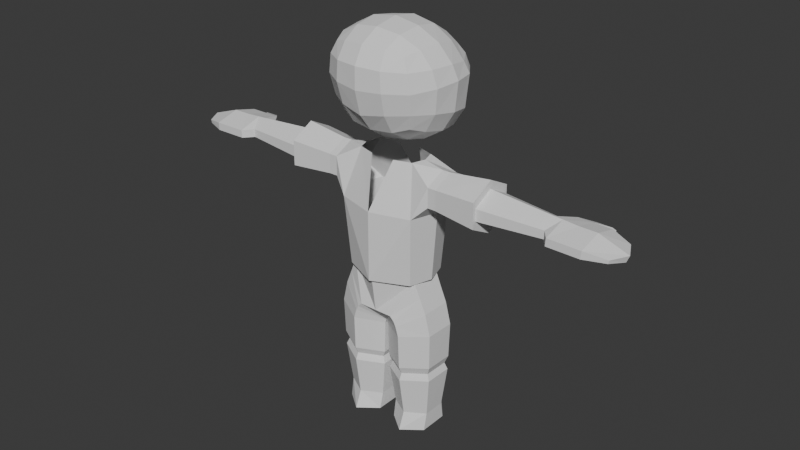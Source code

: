 # Source: char.blend  (saved by Blender 4.5.90; exported with 4.5.12 LTS)
import bpy
from mathutils import Matrix  # noqa: F401  (used for matrix-valued properties, if any)

bpy.ops.wm.read_factory_settings(use_empty=True)
scene = bpy.context.scene
scene.name = 'Scene'

# ---- world
world_world = bpy.data.worlds.new('World'); scene.world = world_world
world_world.use_nodes = True; world_world.node_tree.nodes.clear()
_N = world_world.node_tree.nodes; _L = world_world.node_tree.links
n0 = _N.new('ShaderNodeOutputWorld'); n0.name = 'World Output'; n0.location = (200, 100)
n1 = _N.new('ShaderNodeBackground'); n1.name = 'Background'; n1.location = (-200, 100)
n1.inputs[0].default_value = (0.05088, 0.05088, 0.05088, 1.0)
_L.new(n1.outputs[0], n0.inputs[0])
n0.is_active_output = True
world_world.color = (0.05088, 0.05088, 0.05088)
world_world.sun_shadow_jitter_overblur = 0.0

# ---- meshes
me_cube = bpy.data.meshes.new('Cube')
me_cube.from_pydata([(-0.5, -0.3524, -0.3288), (-0.5, -0.4524, 0.5552), (-0.5, 0.5476, -0.4802), (-0.5, 0.5034, 0.504), (-0.5729, 0.3796, -0.4767), (-0.6096, 0.1273, -0.4619), (-0.5729, -0.1491, -0.4017), (-0.5729, -0.4253, -0.1255), (-0.6096, -0.4822, 0.1477), (-0.5729, -0.4899, 0.3929), (-0.5729, -0.2643, 0.6105), (-0.6096, 0.02121, 0.6342), (-0.5729, 0.3064, 0.5843), (-0.5729, 0.5827, 0.367), (-0.6096, 0.6308, 0.2017), (-0.5729, 0.6053, -0.2193), (1.583e-08, 0.6343, -0.6164), (-0.2966, 0.6053, -0.5708), (-0.2966, 0.5729, 0.5729), (-5.588e-09, 0.6096, 0.6096), (-0.2966, -0.4253, -0.4017), (-1.211e-08, -0.462, -0.4229), (-9.313e-10, -0.5849, 0.6382), (-0.2966, -0.5406, 0.6105), (-0.729, -0.1686, -0.145), (-0.7818, -0.2083, 0.1827), (-0.729, -0.2398, 0.4047), (-0.7818, 0.1249, -0.1883), (-0.8395, 0.1048, 0.2078), (-0.7818, 0.06071, 0.4036), (-0.729, 0.3925, -0.2276), (-0.7818, 0.3938, 0.2058), (-0.729, 0.3498, 0.3551), (-0.3162, 0.7391, -0.2647), (-0.3331, 0.7837, 0.1792), (-0.3162, 0.729, 0.3752), (-0.0002137, 0.8727, -0.2768), (9.313e-09, 0.8395, 0.1771), (-5.588e-09, 0.7818, 0.3922), (-2.515e-08, -0.6342, -0.1974), (-9.313e-09, -0.7169, 0.1286), (5.588e-09, -0.7113, 0.415), (-0.3162, -0.5814, -0.145), (-0.3331, -0.657, 0.1448), (-0.3162, -0.6526, 0.4047), (-0.3162, 0.3925, -0.6404), (-7.451e-09, 0.4037, -0.7), (-0.3331, 0.1249, -0.637), (-3.159e-17, 0.1226, -0.6972), (-0.3162, -0.1686, -0.5578), (1.211e-08, -0.1856, -0.6106), (1.118e-08, 0.3331, 0.7818), (-0.3162, 0.3162, 0.729), (-9.313e-10, -1.397e-08, 0.8395), (-0.3331, 0.001835, 0.784), (-1.676e-08, -0.331, 0.7843), (-0.3162, -0.3061, 0.7407), (-0.0002137, 0.8028, -0.1314), (-0.06461, 0.7748, -0.2852), (-0.0002137, 0.7573, -0.3483)], [], [(24, 25, 28, 27), (25, 26, 29, 28), (27, 28, 31, 30), (28, 29, 32, 31), (0, 7, 24, 6), (7, 8, 25, 24), (8, 9, 26, 25), (9, 1, 10, 26), (26, 10, 11, 29), (29, 11, 12, 32), (32, 12, 3, 13), (31, 32, 13, 14), (30, 31, 14, 15), (4, 30, 15, 2), (5, 27, 30, 4), (6, 24, 27, 5), (33, 34, 37, 57, 58), (34, 35, 38, 37), (2, 15, 33, 17), (15, 14, 34, 33), (14, 13, 35, 34), (13, 3, 18, 35), (35, 18, 19, 38), (17, 33, 58, 59, 16), (39, 40, 43, 42), (40, 41, 44, 43), (41, 22, 23, 44), (44, 23, 1, 9), (43, 44, 9, 8), (42, 43, 8, 7), (20, 42, 7, 0), (21, 39, 42, 20), (45, 46, 48, 47), (47, 48, 50, 49), (2, 17, 45, 4), (17, 16, 46, 45), (49, 50, 21, 20), (6, 49, 20, 0), (5, 47, 49, 6), (4, 45, 47, 5), (51, 52, 54, 53), (53, 54, 56, 55), (19, 18, 52, 51), (18, 3, 12, 52), (52, 12, 11, 54), (54, 11, 10, 56), (56, 10, 1, 23), (55, 56, 23, 22), (36, 59, 58, 57)])
_uv = me_cube.uv_layers.new(name='UVMap')
_uv.uv.foreach_set('vector', [0.4375, 0.0625, 0.5, 0.0625, 0.5, 0.125, 0.4375, 0.125, 0.5, 0.0625, 0.5625, 0.0625, 0.5625, 0.125, 0.5, 0.125, 0.4375, 0.125, 0.5, 0.125, 0.5, 0.1875, 0.4375, 0.1875, 0.5, 0.125, 0.5625, 0.125, 0.5625, 0.1875, 0.5, 0.1875, 0.375, 0.0, 0.4375, 0.0, 0.4375, 0.0625, 0.375, 0.0625, 0.4375, 0.0, 0.5, 0.0, 0.5, 0.0625, 0.4375, 0.0625, 0.5, 0.0, 0.5625, 0.0, 0.5625, 0.0625, 0.5, 0.0625, 0.5625, 0.0, 0.625, 0.0, 0.625, 0.0625, 0.5625, 0.0625, 0.5625, 0.0625, 0.625, 0.0625, 0.625, 0.125, 0.5625, 0.125, 0.5625, 0.125, 0.625, 0.125, 0.625, 0.1875, 0.5625, 0.1875, 0.5625, 0.1875, 0.625, 0.1875, 0.625, 0.25, 0.5625, 0.25, 0.5, 0.1875, 0.5625, 0.1875, 0.5625, 0.25, 0.5, 0.25, 0.4375, 0.1875, 0.5, 0.1875, 0.5, 0.25, 0.4375, 0.25, 0.375, 0.1875, 0.4375, 0.1875, 0.4375, 0.25, 0.375, 0.25, 0.375, 0.125, 0.4375, 0.125, 0.4375, 0.1875, 0.375, 0.1875, 0.375, 0.0625, 0.4375, 0.0625, 0.4375, 0.125, 0.375, 0.125, 0.4375, 0.3125, 0.5, 0.3125, 0.5, 0.375, 0.459, 0.375, 0.4375, 0.3621, 0.5, 0.3125, 0.5625, 0.3125, 0.5625, 0.375, 0.5, 0.375, 0.375, 0.25, 0.4375, 0.25, 0.4375, 0.3125, 0.375, 0.3125, 0.4375, 0.25, 0.5, 0.25, 0.5, 0.3125, 0.4375, 0.3125, 0.5, 0.25, 0.5625, 0.25, 0.5625, 0.3125, 0.5, 0.3125, 0.5625, 0.25, 0.625, 0.25, 0.625, 0.3125, 0.5625, 0.3125, 0.5625, 0.3125, 0.625, 0.3125, 0.625, 0.375, 0.5625, 0.375, 0.375, 0.3125, 0.4375, 0.3125, 0.4375, 0.3621, 0.4262, 0.375, 0.375, 0.375, 0.4375, 0.875, 0.5, 0.875, 0.5, 0.9375, 0.4375, 0.9375, 0.5, 0.875, 0.5625, 0.875, 0.5625, 0.9375, 0.5, 0.9375, 0.5625, 0.875, 0.625, 0.875, 0.625, 0.9375, 0.5625, 0.9375, 0.5625, 0.9375, 0.625, 0.9375, 0.625, 1.0, 0.5625, 1.0, 0.5, 0.9375, 0.5625, 0.9375, 0.5625, 1.0, 0.5, 1.0, 0.4375, 0.9375, 0.5, 0.9375, 0.5, 1.0, 0.4375, 1.0, 0.375, 0.9375, 0.4375, 0.9375, 0.4375, 1.0, 0.375, 1.0, 0.375, 0.875, 0.4375, 0.875, 0.4375, 0.9375, 0.375, 0.9375, 0.1875, 0.5625, 0.25, 0.5625, 0.25, 0.625, 0.1875, 0.625, 0.1875, 0.625, 0.25, 0.625, 0.25, 0.6875, 0.1875, 0.6875, 0.125, 0.5, 0.1875, 0.5, 0.1875, 0.5625, 0.125, 0.5625, 0.1875, 0.5, 0.25, 0.5, 0.25, 0.5625, 0.1875, 0.5625, 0.1875, 0.6875, 0.25, 0.6875, 0.25, 0.75, 0.1875, 0.75, 0.125, 0.6875, 0.1875, 0.6875, 0.1875, 0.75, 0.125, 0.75, 0.125, 0.625, 0.1875, 0.625, 0.1875, 0.6875, 0.125, 0.6875, 0.125, 0.5625, 0.1875, 0.5625, 0.1875, 0.625, 0.125, 0.625, 0.75, 0.5625, 0.8125, 0.5625, 0.8125, 0.625, 0.75, 0.625, 0.75, 0.625, 0.8125, 0.625, 0.8125, 0.6875, 0.75, 0.6875, 0.75, 0.5, 0.8125, 0.5, 0.8125, 0.5625, 0.75, 0.5625, 0.8125, 0.5, 0.875, 0.5, 0.875, 0.5625, 0.8125, 0.5625, 0.8125, 0.5625, 0.875, 0.5625, 0.875, 0.625, 0.8125, 0.625, 0.8125, 0.625, 0.875, 0.625, 0.875, 0.6875, 0.8125, 0.6875, 0.8125, 0.6875, 0.875, 0.6875, 0.875, 0.75, 0.8125, 0.75, 0.75, 0.6875, 0.8125, 0.6875, 0.8125, 0.75, 0.75, 0.75, 0.0, 0.0, 0.4262, 0.375, 0.4375, 0.3621, 0.459, 0.375])
me_cube.update()
me_cylinder = bpy.data.meshes.new('Cylinder')
me_cylinder.from_pydata([(0.0, 1.0, -0.2505), (-0.2209, 0.4746, 0.9521), (0.0, -1.0, -0.2505), (-0.2209, -0.4746, 0.9521), (-0.6379, -0.5838, -0.2505), (-0.5287, -0.3356, 0.9521), (-0.768, 0.0, -0.2505), (-0.6034, 0.0, 0.9521), (-0.6379, 0.5838, -0.2505), (-0.5287, 0.3356, 0.9521), (0.0, 1.0, 0.4681), (0.0, -1.0, 0.4681), (-0.9569, -0.5409, 0.6099), (-0.9569, -0.009291, 0.5097), (-0.9569, 0.5223, 0.6099), (-0.9569, -0.009291, 0.9105), (-0.9569, 0.5223, 0.8103), (-0.9569, -0.5409, 0.8103), (-0.7071, -0.7071, 0.4681), (-0.7071, 0.7071, 0.4681), (-0.8646, 0.0, 0.4681), (-1.876, -0.009291, 0.5376), (-1.107, 0.5223, 0.8103), (-1.107, -0.009291, 0.9105), (-1.107, -0.5409, 0.6099), (-1.107, -0.009291, 0.5097), (-1.107, 0.5223, 0.6099), (-1.107, -0.5409, 0.8103), (-1.876, -0.009291, 0.8826), (-1.876, -0.5494, 0.7695), (-1.876, 0.5308, 0.7695), (-1.876, -0.5494, 0.6507), (-1.876, 0.5308, 0.6507), (-1.876, -0.009291, 0.9679), (-1.876, -0.6332, 0.839), (-1.876, 0.6146, 0.839), (-1.876, -0.6332, 0.5812), (-1.876, 0.6146, 0.5812), (-1.876, -0.009291, 0.4523), (-3.014, -0.009291, 0.5986), (-3.022, -0.009291, 0.8305), (-3.022, -0.3683, 0.7516), (-3.022, 0.3497, 0.7516), (-3.022, -0.3683, 0.6686), (-3.022, 0.3497, 0.6686), (-3.154, -0.009291, 0.6303), (-3.17, -0.009291, 0.8251), (-3.167, -0.6338, 0.751), (-3.167, 0.6152, 0.751), (-3.157, -0.6338, 0.6726), (-3.157, 0.6152, 0.6726), (-4.239, -0.005518, 0.6352), (-4.289, -0.005518, 0.705), (-4.129, -0.4263, 0.7016), (-4.123, 0.4567, 0.7016), (-4.112, -0.4263, 0.6663), (-4.107, 0.4567, 0.6663), (-3.75, -0.6338, 0.6694), (-3.746, -0.009291, 0.6271), (-3.75, 0.6152, 0.6694), (-3.759, 0.6152, 0.7478), (-3.762, -0.009291, 0.8123), (-3.759, -0.6338, 0.7478), (-3.427, -0.009291, 0.6376), (-3.435, 0.6152, 0.7496), (-3.438, -0.009291, 0.8141), (-3.426, -0.6338, 0.6713), (-3.426, 0.6152, 0.6713), (-3.435, -0.6338, 0.7496), (-3.569, 1.027, 0.6604), (-3.563, 0.9931, 0.6069), (-3.68, 0.983, 0.6627), (-3.674, 0.9493, 0.6092), (-3.527, 0.7554, 0.6449), (-3.258, 0.7554, 0.6463), (-3.267, 0.7554, 0.7247), (-3.536, 0.7554, 0.7233), (-3.634, 0.9048, 0.6169), (-3.366, 0.9048, 0.6182), (-3.375, 0.9048, 0.6966), (-3.643, 0.9048, 0.6952), (-1.993, -0.009291, 0.5439), (-1.993, 0.5123, 0.6525), (-1.993, -0.5309, 0.7677), (-1.993, -0.5309, 0.6525), (-1.993, -0.009291, 0.8773), (-1.993, 0.5123, 0.7677), (-2.093, -0.009291, 0.5492), (-2.094, -0.5149, 0.7661), (-2.094, -0.009291, 0.8727), (-2.094, 0.4963, 0.6541), (-2.094, -0.5149, 0.6541), (-2.094, 0.4963, 0.7661), (-2.216, -0.009291, 0.5558), (-2.218, -0.4953, 0.7641), (-2.218, -0.009291, 0.867), (-2.218, 0.4767, 0.6561), (-2.218, -0.4953, 0.6561), (-2.218, 0.4767, 0.7641)], [], [(11, 3, 5, 18), (25, 24, 36, 38), (23, 22, 35, 33), (19, 9, 1, 10), (8, 19, 10, 0), (6, 20, 19, 8), (4, 18, 20, 6), (2, 11, 18, 4), (15, 17, 5, 7), (16, 15, 7, 9), (17, 12, 18, 5), (14, 16, 9, 19), (13, 14, 19, 20), (12, 13, 20, 18), (22, 26, 37, 35), (27, 23, 33, 34), (26, 25, 38, 37), (24, 27, 34, 36), (12, 17, 27, 24), (14, 13, 25, 26), (17, 15, 23, 27), (16, 14, 26, 22), (15, 16, 22, 23), (13, 12, 24, 25), (96, 93, 39, 44), (28, 29, 34, 33), (30, 28, 33, 35), (29, 31, 36, 34), (32, 30, 35, 37), (21, 32, 37, 38), (31, 21, 38, 36), (44, 39, 45, 50), (97, 94, 41, 43), (94, 95, 40, 41), (93, 97, 43, 39), (98, 96, 44, 42), (95, 98, 42, 40), (58, 57, 55, 51), (43, 41, 47, 49), (41, 40, 46, 47), (39, 43, 49, 45), (42, 44, 50, 48), (40, 42, 48, 46), (60, 59, 56, 54), (61, 60, 54, 52), (59, 58, 51, 56), (57, 62, 53, 55), (62, 61, 52, 53), (68, 65, 61, 62), (66, 68, 62, 57), (67, 63, 58, 59), (65, 64, 60, 61), (64, 67, 59, 60), (63, 66, 57, 58), (45, 49, 66, 63), (78, 77, 72, 70), (46, 48, 64, 65), (50, 45, 63, 67), (49, 47, 68, 66), (47, 46, 65, 68), (55, 53, 51), (53, 52, 51), (52, 54, 51), (56, 51, 54), (69, 70, 72, 71), (79, 78, 70, 69), (80, 79, 69, 71), (77, 80, 71, 72), (67, 64, 76, 73), (64, 48, 75, 76), (48, 50, 74, 75), (50, 67, 73, 74), (73, 76, 80, 77), (76, 75, 79, 80), (75, 74, 78, 79), (74, 73, 77, 78), (28, 30, 86, 85), (30, 32, 82, 86), (21, 31, 84, 81), (29, 28, 85, 83), (31, 29, 83, 84), (32, 21, 81, 82), (85, 86, 92, 89), (86, 82, 90, 92), (81, 84, 91, 87), (83, 85, 89, 88), (84, 83, 88, 91), (82, 81, 87, 90), (89, 92, 98, 95), (92, 90, 96, 98), (87, 91, 97, 93), (88, 89, 95, 94), (91, 88, 94, 97), (90, 87, 93, 96), (2, 4, 6, 8, 0)])
_uv = me_cylinder.uv_layers.new(name='UVMap')
_uv.uv.foreach_set('vector', [0.5, 0.8085, 0.5, 1.0, 0.375, 1.0, 0.375, 0.8085, 0.25, 0.8421, 0.3603, 0.8421, 0.3603, 0.8421, 0.25, 0.8421, 0.25, 0.9664, 0.1397, 0.9664, 0.1397, 0.9664, 0.25, 0.9664, 0.125, 0.8085, 0.125, 1.0, 0.0, 1.0, 0.0, 0.8085, 0.125, 0.5, 0.125, 0.8085, 0.0, 0.8085, 0.0, 0.5, 0.25, 0.5, 0.25, 0.8085, 0.125, 0.8085, 0.125, 0.5, 0.375, 0.5, 0.375, 0.8085, 0.25, 0.8085, 0.25, 0.5, 0.5, 0.5, 0.5, 0.8085, 0.375, 0.8085, 0.375, 0.5, 0.25, 0.9664, 0.3603, 0.9664, 0.375, 1.0, 0.25, 1.0, 0.1397, 0.9664, 0.25, 0.9664, 0.25, 1.0, 0.125, 1.0, 0.3603, 0.9664, 0.3603, 0.8421, 0.375, 0.8085, 0.375, 1.0, 0.1397, 0.8421, 0.1397, 0.9664, 0.125, 1.0, 0.125, 0.8085, 0.25, 0.8421, 0.1397, 0.8421, 0.125, 0.8085, 0.25, 0.8085, 0.3603, 0.8421, 0.25, 0.8421, 0.25, 0.8085, 0.375, 0.8085, 0.1397, 0.9664, 0.1397, 0.8421, 0.1397, 0.8421, 0.1397, 0.9664, 0.3603, 0.9664, 0.25, 0.9664, 0.25, 0.9664, 0.3603, 0.9664, 0.1397, 0.8421, 0.25, 0.8421, 0.25, 0.8421, 0.1397, 0.8421, 0.3603, 0.8421, 0.3603, 0.9664, 0.3603, 0.9664, 0.3603, 0.8421, 0.3603, 0.8421, 0.3603, 0.9664, 0.3603, 0.9664, 0.3603, 0.8421, 0.1397, 0.8421, 0.25, 0.8421, 0.25, 0.8421, 0.1397, 0.8421, 0.3603, 0.9664, 0.25, 0.9664, 0.25, 0.9664, 0.3603, 0.9664, 0.1397, 0.9664, 0.1397, 0.8421, 0.1397, 0.8421, 0.1397, 0.9664, 0.25, 0.9664, 0.1397, 0.9664, 0.1397, 0.9664, 0.25, 0.9664, 0.25, 0.8421, 0.3603, 0.8421, 0.3603, 0.8421, 0.25, 0.8421, 0.1532, 0.8776, 0.25, 0.8614, 0.25, 0.8614, 0.1532, 0.8776, 0.25, 0.9471, 0.3468, 0.9309, 0.3603, 0.9664, 0.25, 0.9664, 0.1532, 0.9309, 0.25, 0.9471, 0.25, 0.9664, 0.1397, 0.9664, 0.3468, 0.9309, 0.3468, 0.8776, 0.3603, 0.8421, 0.3603, 0.9664, 0.1532, 0.8776, 0.1532, 0.9309, 0.1397, 0.9664, 0.1397, 0.8421, 0.25, 0.8614, 0.1532, 0.8776, 0.1397, 0.8421, 0.25, 0.8421, 0.3468, 0.8776, 0.25, 0.8614, 0.25, 0.8421, 0.3603, 0.8421, 0.1532, 0.8776, 0.25, 0.8614, 0.25, 0.8614, 0.1532, 0.8776, 0.3468, 0.8776, 0.3468, 0.9309, 0.3468, 0.9309, 0.3468, 0.8776, 0.3468, 0.9309, 0.25, 0.9471, 0.25, 0.9471, 0.3468, 0.9309, 0.25, 0.8614, 0.3468, 0.8776, 0.3468, 0.8776, 0.25, 0.8614, 0.1532, 0.9309, 0.1532, 0.8776, 0.1532, 0.8776, 0.1532, 0.9309, 0.25, 0.9471, 0.1532, 0.9309, 0.1532, 0.9309, 0.25, 0.9471, 0.25, 0.8614, 0.3468, 0.8776, 0.3468, 0.8776, 0.25, 0.8614, 0.3468, 0.8776, 0.3468, 0.9309, 0.3468, 0.9309, 0.3468, 0.8776, 0.3468, 0.9309, 0.25, 0.9471, 0.25, 0.9471, 0.3468, 0.9309, 0.25, 0.8614, 0.3468, 0.8776, 0.3468, 0.8776, 0.25, 0.8614, 0.1532, 0.9309, 0.1532, 0.8776, 0.1532, 0.8776, 0.1532, 0.9309, 0.25, 0.9471, 0.1532, 0.9309, 0.1532, 0.9309, 0.25, 0.9471, 0.1532, 0.9309, 0.1532, 0.8776, 0.1532, 0.8776, 0.1532, 0.9309, 0.25, 0.9471, 0.1532, 0.9309, 0.1532, 0.9309, 0.25, 0.9471, 0.1532, 0.8776, 0.25, 0.8614, 0.25, 0.8614, 0.1532, 0.8776, 0.3468, 0.8776, 0.3468, 0.9309, 0.3468, 0.9309, 0.3468, 0.8776, 0.3468, 0.9309, 0.25, 0.9471, 0.25, 0.9471, 0.3468, 0.9309, 0.3468, 0.9309, 0.25, 0.9471, 0.25, 0.9471, 0.3468, 0.9309, 0.3468, 0.8776, 0.3468, 0.9309, 0.3468, 0.9309, 0.3468, 0.8776, 0.1532, 0.8776, 0.25, 0.8614, 0.25, 0.8614, 0.1532, 0.8776, 0.25, 0.9471, 0.1532, 0.9309, 0.1532, 0.9309, 0.25, 0.9471, 0.1532, 0.9309, 0.1532, 0.8776, 0.1532, 0.8776, 0.1532, 0.9309, 0.25, 0.8614, 0.3468, 0.8776, 0.3468, 0.8776, 0.25, 0.8614, 0.25, 0.8614, 0.3468, 0.8776, 0.3468, 0.8776, 0.25, 0.8614, 0.1532, 0.8776, 0.1532, 0.8776, 0.1532, 0.8776, 0.1532, 0.8776, 0.25, 0.9471, 0.1532, 0.9309, 0.1532, 0.9309, 0.25, 0.9471, 0.1532, 0.8776, 0.25, 0.8614, 0.25, 0.8614, 0.1532, 0.8776, 0.3468, 0.8776, 0.3468, 0.9309, 0.3468, 0.9309, 0.3468, 0.8776, 0.3468, 0.9309, 0.25, 0.9471, 0.25, 0.9471, 0.3468, 0.9309, 0.3468, 0.8776, 0.3468, 0.9309, 0.25, 0.8614, 0.3468, 0.9309, 0.25, 0.9471, 0.25, 0.8614, 0.25, 0.9471, 0.1532, 0.9309, 0.25, 0.8614, 0.1532, 0.8776, 0.25, 0.8614, 0.1532, 0.9309, 0.1532, 0.9309, 0.1532, 0.8776, 0.1532, 0.8776, 0.1532, 0.9309, 0.1532, 0.9309, 0.1532, 0.8776, 0.1532, 0.8776, 0.1532, 0.9309, 0.1532, 0.9309, 0.1532, 0.9309, 0.1532, 0.9309, 0.1532, 0.9309, 0.1532, 0.8776, 0.1532, 0.9309, 0.1532, 0.9309, 0.1532, 0.8776, 0.1532, 0.8776, 0.1532, 0.9309, 0.1532, 0.9309, 0.1532, 0.8776, 0.1532, 0.9309, 0.1532, 0.9309, 0.1532, 0.9309, 0.1532, 0.9309, 0.1532, 0.9309, 0.1532, 0.8776, 0.1532, 0.8776, 0.1532, 0.9309, 0.1532, 0.8776, 0.1532, 0.8776, 0.1532, 0.8776, 0.1532, 0.8776, 0.1532, 0.8776, 0.1532, 0.9309, 0.1532, 0.9309, 0.1532, 0.8776, 0.1532, 0.9309, 0.1532, 0.9309, 0.1532, 0.9309, 0.1532, 0.9309, 0.1532, 0.9309, 0.1532, 0.8776, 0.1532, 0.8776, 0.1532, 0.9309, 0.1532, 0.8776, 0.1532, 0.8776, 0.1532, 0.8776, 0.1532, 0.8776, 0.25, 0.9471, 0.1532, 0.9309, 0.1532, 0.9309, 0.25, 0.9471, 0.1532, 0.9309, 0.1532, 0.8776, 0.1532, 0.8776, 0.1532, 0.9309, 0.25, 0.8614, 0.3468, 0.8776, 0.3468, 0.8776, 0.25, 0.8614, 0.3468, 0.9309, 0.25, 0.9471, 0.25, 0.9471, 0.3468, 0.9309, 0.3468, 0.8776, 0.3468, 0.9309, 0.3468, 0.9309, 0.3468, 0.8776, 0.1532, 0.8776, 0.25, 0.8614, 0.25, 0.8614, 0.1532, 0.8776, 0.25, 0.9471, 0.1532, 0.9309, 0.1532, 0.9309, 0.25, 0.9471, 0.1532, 0.9309, 0.1532, 0.8776, 0.1532, 0.8776, 0.1532, 0.9309, 0.25, 0.8614, 0.3468, 0.8776, 0.3468, 0.8776, 0.25, 0.8614, 0.3468, 0.9309, 0.25, 0.9471, 0.25, 0.9471, 0.3468, 0.9309, 0.3468, 0.8776, 0.3468, 0.9309, 0.3468, 0.9309, 0.3468, 0.8776, 0.1532, 0.8776, 0.25, 0.8614, 0.25, 0.8614, 0.1532, 0.8776, 0.25, 0.9471, 0.1532, 0.9309, 0.1532, 0.9309, 0.25, 0.9471, 0.1532, 0.9309, 0.1532, 0.8776, 0.1532, 0.8776, 0.1532, 0.9309, 0.25, 0.8614, 0.3468, 0.8776, 0.3468, 0.8776, 0.25, 0.8614, 0.3468, 0.9309, 0.25, 0.9471, 0.25, 0.9471, 0.3468, 0.9309, 0.3468, 0.8776, 0.3468, 0.9309, 0.3468, 0.9309, 0.3468, 0.8776, 0.1532, 0.8776, 0.25, 0.8614, 0.25, 0.8614, 0.1532, 0.8776, 0.5, 0.5, 0.375, 0.5, 0.25, 0.5, 0.125, 0.5, 0.0, 0.5])
me_cylinder.update()
me_cylinder_001 = bpy.data.meshes.new('Cylinder.001')
me_cylinder_001.from_pydata([(1.335e-08, 1.33, -0.7805), (-0.02784, 1.064, 1.003), (0.672, 0.5275, -0.7805), (0.8994, 0.5567, 0.9437), (0.672, -0.5107, -0.7805), (0.9272, -0.5074, 0.9405), (1.335e-08, -1.034, -0.7805), (0.02784, -1.064, 0.9968), (-0.672, -0.5107, -0.7805), (-0.8994, -0.5567, 1.056), (-0.672, 0.5275, -0.7805), (-0.9272, 0.5074, 1.059), (0.07946, 1.064, 1.17), (0.9216, 0.5567, 0.9781), (0.9459, -0.5074, 0.971), (0.1281, -1.064, 1.156), (-0.7133, -0.5661, 1.417), (-0.7376, 0.4981, 1.425), (0.1718, 1.064, 1.258), (0.9389, 0.5567, 1.006), (0.9605, -0.5074, 0.9968), (0.2151, -1.064, 1.24), (-0.5009, -0.5757, 1.662), (-0.5226, 0.4884, 1.671), (0.3278, 1.064, 1.33), (0.9893, 0.5567, 1.027), (0.9893, -0.5074, 1.016), (0.365, -1.064, 1.309), (-0.2779, -0.5956, 1.922), (-0.2965, 0.4907, 1.932), (0.3278, 1.064, 1.33), (0.9893, 1.064, 1.33), (0.9893, 1.236, 1.932), (0.9893, -1.24, 1.922), (0.9893, -1.064, 1.309), (-0.01489, 0.8932, 0.2876), (0.7617, 0.4598, 0.2558), (0.7766, -0.4334, 0.2541), (0.01489, -0.8932, 0.2842), (-0.7617, -0.4598, 0.316), (-0.7766, 0.4334, 0.3177), (0.8562, 0.5147, 0.144), (0.8713, -0.4879, 0.1423), (0.01514, -1.003, 0.1728), (-0.8562, -0.5147, 0.2052), (-0.8713, 0.4879, 0.2069), (-0.01514, 1.003, 0.1763), (-0.01881, 1.02, 0.4157), (0.8687, 0.5269, 0.3755), (0.8875, -0.4935, 0.3733), (0.01881, -1.02, 0.4114), (-0.8687, -0.5269, 0.4516), (-0.8875, 0.4935, 0.4538), (0.687, 0.4115, -0.5023), (0.6914, -0.3858, -0.5029), (0.004418, -0.7884, -0.4939), (-0.687, -0.3937, -0.4845), (-0.6914, 0.4037, -0.484), (-0.004418, 0.8063, -0.4929)], [(24, 30), (30, 25)], [(47, 1, 3, 48), (48, 3, 5, 49), (49, 5, 7, 50), (50, 7, 9, 51), (51, 9, 11, 52), (52, 11, 1, 47), (0, 2, 4, 6, 8, 10), (3, 1, 12, 13), (7, 5, 14, 15), (1, 11, 17, 12), (9, 7, 15, 16), (5, 3, 13, 14), (11, 9, 16, 17), (12, 17, 23, 18), (16, 15, 21, 22), (14, 13, 19, 20), (17, 16, 22, 23), (15, 14, 20, 21), (13, 12, 18, 19), (23, 22, 28, 29), (21, 20, 26, 27), (19, 18, 24, 25), (18, 23, 29, 24), (22, 21, 27, 28), (20, 19, 25, 26), (31, 30, 29, 32), (25, 24, 31), (34, 33, 28, 27), (45, 40, 35, 46), (44, 39, 40, 45), (43, 38, 39, 44), (42, 37, 38, 43), (41, 36, 37, 42), (46, 35, 36, 41), (58, 46, 41, 53), (53, 41, 42, 54), (54, 42, 43, 55), (55, 43, 44, 56), (56, 44, 45, 57), (57, 45, 46, 58), (40, 52, 47, 35), (39, 51, 52, 40), (38, 50, 51, 39), (37, 49, 50, 38), (36, 48, 49, 37), (35, 47, 48, 36), (10, 57, 58, 0), (8, 56, 57, 10), (6, 55, 56, 8), (4, 54, 55, 6), (2, 53, 54, 4), (0, 58, 53, 2), (26, 34, 27)])
_uv = me_cylinder_001.uv_layers.new(name='UVMap')
_uv.uv.foreach_set('vector', [1.0, 0.8379, 1.0, 1.0, 0.8333, 1.0, 0.8333, 0.8379, 0.8333, 0.8379, 0.8333, 1.0, 0.6667, 1.0, 0.6667, 0.8379, 0.6667, 0.8379, 0.6667, 1.0, 0.5, 1.0, 0.5, 0.8379, 0.5, 0.8379, 0.5, 1.0, 0.3333, 1.0, 0.3333, 0.8379, 0.3333, 0.8379, 0.3333, 1.0, 0.1667, 1.0, 0.1667, 0.8379, 0.1667, 0.8379, 0.1667, 1.0, -8.941e-08, 1.0, -8.941e-08, 0.8379, 0.75, 0.49, 0.9578, 0.37, 0.9578, 0.13, 0.75, 0.01, 0.5422, 0.13, 0.5422, 0.37, 0.8333, 1.0, 1.0, 1.0, 1.0, 1.0, 0.8333, 1.0, 0.5, 1.0, 0.6667, 1.0, 0.6667, 1.0, 0.5, 1.0, -8.941e-08, 1.0, 0.1667, 1.0, 0.1667, 1.0, -8.941e-08, 1.0, 0.3333, 1.0, 0.5, 1.0, 0.5, 1.0, 0.3333, 1.0, 0.6667, 1.0, 0.8333, 1.0, 0.8333, 1.0, 0.6667, 1.0, 0.1667, 1.0, 0.3333, 1.0, 0.3333, 1.0, 0.1667, 1.0, -8.941e-08, 1.0, 0.1667, 1.0, 0.1667, 1.0, -8.941e-08, 1.0, 0.3333, 1.0, 0.5, 1.0, 0.5, 1.0, 0.3333, 1.0, 0.6667, 1.0, 0.8333, 1.0, 0.8333, 1.0, 0.6667, 1.0, 0.1667, 1.0, 0.3333, 1.0, 0.3333, 1.0, 0.1667, 1.0, 0.5, 1.0, 0.6667, 1.0, 0.6667, 1.0, 0.5, 1.0, 0.8333, 1.0, 1.0, 1.0, 1.0, 1.0, 0.8333, 1.0, 0.1667, 1.0, 0.3333, 1.0, 0.3333, 1.0, 0.1667, 1.0, 0.5, 1.0, 0.6667, 1.0, 0.6667, 1.0, 0.5, 1.0, 0.8333, 1.0, 1.0, 1.0, 1.0, 1.0, 0.8333, 1.0, -8.941e-08, 1.0, 0.1667, 1.0, 0.1667, 1.0, -8.941e-08, 1.0, 0.3333, 1.0, 0.5, 1.0, 0.5, 1.0, 0.3333, 1.0, 0.6667, 1.0, 0.8333, 1.0, 0.8333, 1.0, 0.6667, 1.0, 0.0, 0.0, 0.0, 0.0, 0.0, 0.0, 0.0, 0.0, 0.8333, 1.0, 1.0, 1.0, 0.0, 0.0, 0.0, 0.0, 0.0, 0.0, 0.3333, 1.0, 0.5, 1.0, 0.1667, 0.7718, 0.1667, 0.8026, -8.941e-08, 0.8026, -8.941e-08, 0.7718, 0.3333, 0.7718, 0.3333, 0.8026, 0.1667, 0.8026, 0.1667, 0.7718, 0.5, 0.7718, 0.5, 0.8026, 0.3333, 0.8026, 0.3333, 0.7718, 0.6667, 0.7718, 0.6667, 0.8026, 0.5, 0.8026, 0.5, 0.7718, 0.8333, 0.7718, 0.8333, 0.8026, 0.6667, 0.8026, 0.6667, 0.7718, 1.0, 0.7718, 1.0, 0.8026, 0.8333, 0.8026, 0.8333, 0.7718, 1.0, 0.595, 1.0, 0.7718, 0.8333, 0.7718, 0.8333, 0.595, 0.8333, 0.595, 0.8333, 0.7718, 0.6667, 0.7718, 0.6667, 0.595, 0.6667, 0.595, 0.6667, 0.7718, 0.5, 0.7718, 0.5, 0.595, 0.5, 0.595, 0.5, 0.7718, 0.3333, 0.7718, 0.3333, 0.595, 0.3333, 0.595, 0.3333, 0.7718, 0.1667, 0.7718, 0.1667, 0.595, 0.1667, 0.595, 0.1667, 0.7718, -8.941e-08, 0.7718, -8.941e-08, 0.595, 0.1667, 0.8026, 0.1667, 0.8379, -8.941e-08, 0.8379, -8.941e-08, 0.8026, 0.3333, 0.8026, 0.3333, 0.8379, 0.1667, 0.8379, 0.1667, 0.8026, 0.5, 0.8026, 0.5, 0.8379, 0.3333, 0.8379, 0.3333, 0.8026, 0.6667, 0.8026, 0.6667, 0.8379, 0.5, 0.8379, 0.5, 0.8026, 0.8333, 0.8026, 0.8333, 0.8379, 0.6667, 0.8379, 0.6667, 0.8026, 1.0, 0.8026, 1.0, 0.8379, 0.8333, 0.8379, 0.8333, 0.8026, 0.1667, 0.5, 0.1667, 0.595, -8.941e-08, 0.595, -8.941e-08, 0.5, 0.3333, 0.5, 0.3333, 0.595, 0.1667, 0.595, 0.1667, 0.5, 0.5, 0.5, 0.5, 0.595, 0.3333, 0.595, 0.3333, 0.5, 0.6667, 0.5, 0.6667, 0.595, 0.5, 0.595, 0.5, 0.5, 0.8333, 0.5, 0.8333, 0.595, 0.6667, 0.595, 0.6667, 0.5, 1.0, 0.5, 1.0, 0.595, 0.8333, 0.595, 0.8333, 0.5, 0.6667, 1.0, 0.0, 0.0, 0.5, 1.0])
me_cylinder_001.update()

# ---- objects
ob_head = bpy.data.objects.new('head', me_cube)
ob_upper_body = bpy.data.objects.new('upper body', me_cylinder)
ob_ref = bpy.data.objects.new('ref', None)
ob_lower_body = bpy.data.objects.new('lower body', me_cylinder_001)

# ---- transforms, parenting, visibility, modifiers, constraints
ob_head.location = (0.0, 0.0, 1.507)
ob_head.scale = (0.7725, 0.7725, 0.7725)
_m = ob_head.modifiers.new('Mirror', 'MIRROR')
ob_upper_body.location = (0.0, 0.0, -0.1085)
ob_upper_body.scale = (0.5821, 0.4047, 1.021)
_m = ob_upper_body.modifiers.new('Mirror', 'MIRROR')
ob_ref.location = (-0.08537, -3.13, 0.04597)
ob_ref.rotation_euler = (1.571, 0.0, 3.142)
ob_ref.scale = (0.8828, 0.8828, 0.8828)
ob_ref.lock_location = (True, True, True)
ob_ref.lock_rotation = (True, True, True)
ob_ref.lock_scale = (True, True, True)
ob_ref.empty_display_type = 'IMAGE'
ob_ref.empty_display_size = 5.0
ob_lower_body.location = (-0.2929, 0.001668, -1.56)
ob_lower_body.scale = (0.2961, 0.2961, 0.6297)
_m = ob_lower_body.modifiers.new('Mirror', 'MIRROR')
_m.use_clip = True
_m.mirror_object = ob_upper_body

# ---- collection membership
scene.collection.objects.link(ob_head)
scene.collection.objects.link(ob_upper_body)
scene.collection.objects.link(ob_ref)
scene.collection.objects.link(ob_lower_body)

# ---- scene / render settings (as saved in the file)
scene.frame_start = 1; scene.frame_end = 250; scene.frame_set(1)
scene.render.engine = 'BLENDER_EEVEE_NEXT'
bpy.context.view_layer.update()

# ---- added for rendering (the .blend has no active camera and no usable light): camera, sun
cam_auto = bpy.data.cameras.new('AutoCamera')
cam_auto.lens = 50.0
cam_auto.sensor_width = 36.0
cam_auto.clip_end = 1000.0
ob_auto_camera = bpy.data.objects.new('AutoCamera', cam_auto)
scene.collection.objects.link(ob_auto_camera)
ob_auto_camera.location = (6.14666, -7.31579, 4.96929)
ob_auto_camera.rotation_euler = (1.09748, -7.21219e-08, 0.694738)
scene.camera = ob_auto_camera
light_auto_sun = bpy.data.lights.new('AutoSun', 'SUN')
light_auto_sun.energy = 3.0
light_auto_sun.angle = 0.0523599
ob_auto_sun = bpy.data.objects.new('AutoSun', light_auto_sun)
scene.collection.objects.link(ob_auto_sun)
ob_auto_sun.rotation_euler = (0.872665, 0.174533, 0.523599)
bpy.context.view_layer.update()
